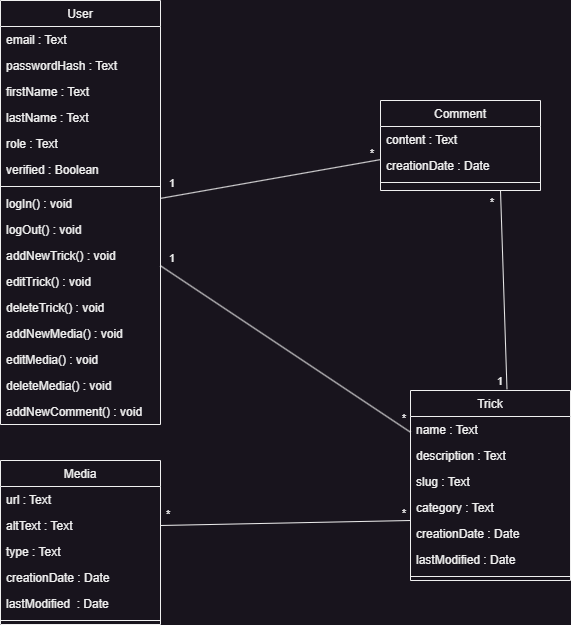

The diagram above was exported from draw.io. Its source (the exported page's mxGraphModel, read from the mxfile embedded in the PNG):
<mxGraphModel dx="974" dy="735" grid="1" gridSize="10" guides="1" tooltips="1" connect="1" arrows="1" fold="1" page="1" pageScale="1" pageWidth="827" pageHeight="1169" math="0" shadow="0">
  <root>
    <mxCell id="WIyWlLk6GJQsqaUBKTNV-0" />
    <mxCell id="WIyWlLk6GJQsqaUBKTNV-1" parent="WIyWlLk6GJQsqaUBKTNV-0" />
    <mxCell id="GipHj1parTDp28upqT-i-0" value="User" style="swimlane;fontStyle=0;align=center;verticalAlign=top;childLayout=stackLayout;horizontal=1;startSize=26;horizontalStack=0;resizeParent=1;resizeLast=0;collapsible=1;marginBottom=0;rounded=0;shadow=0;strokeWidth=1;" parent="WIyWlLk6GJQsqaUBKTNV-1" vertex="1">
      <mxGeometry x="140" y="50" width="160" height="424" as="geometry">
        <mxRectangle x="140" y="50" width="160" height="26" as="alternateBounds" />
      </mxGeometry>
    </mxCell>
    <mxCell id="GipHj1parTDp28upqT-i-1" value="email : Text" style="text;align=left;verticalAlign=top;spacingLeft=4;spacingRight=4;overflow=hidden;rotatable=0;points=[[0,0.5],[1,0.5]];portConstraint=eastwest;" parent="GipHj1parTDp28upqT-i-0" vertex="1">
      <mxGeometry y="26" width="160" height="26" as="geometry" />
    </mxCell>
    <mxCell id="GipHj1parTDp28upqT-i-2" value="passwordHash : Text" style="text;align=left;verticalAlign=top;spacingLeft=4;spacingRight=4;overflow=hidden;rotatable=0;points=[[0,0.5],[1,0.5]];portConstraint=eastwest;rounded=0;shadow=0;html=0;" parent="GipHj1parTDp28upqT-i-0" vertex="1">
      <mxGeometry y="52" width="160" height="26" as="geometry" />
    </mxCell>
    <mxCell id="GipHj1parTDp28upqT-i-3" value="firstName : Text" style="text;align=left;verticalAlign=top;spacingLeft=4;spacingRight=4;overflow=hidden;rotatable=0;points=[[0,0.5],[1,0.5]];portConstraint=eastwest;" parent="GipHj1parTDp28upqT-i-0" vertex="1">
      <mxGeometry y="78" width="160" height="26" as="geometry" />
    </mxCell>
    <mxCell id="GipHj1parTDp28upqT-i-4" value="lastName : Text" style="text;align=left;verticalAlign=top;spacingLeft=4;spacingRight=4;overflow=hidden;rotatable=0;points=[[0,0.5],[1,0.5]];portConstraint=eastwest;" parent="GipHj1parTDp28upqT-i-0" vertex="1">
      <mxGeometry y="104" width="160" height="26" as="geometry" />
    </mxCell>
    <mxCell id="GipHj1parTDp28upqT-i-5" value="role : Text" style="text;align=left;verticalAlign=top;spacingLeft=4;spacingRight=4;overflow=hidden;rotatable=0;points=[[0,0.5],[1,0.5]];portConstraint=eastwest;rounded=0;shadow=0;html=0;" parent="GipHj1parTDp28upqT-i-0" vertex="1">
      <mxGeometry y="130" width="160" height="26" as="geometry" />
    </mxCell>
    <mxCell id="GipHj1parTDp28upqT-i-10" value="verified : Boolean" style="text;align=left;verticalAlign=top;spacingLeft=4;spacingRight=4;overflow=hidden;rotatable=0;points=[[0,0.5],[1,0.5]];portConstraint=eastwest;rounded=0;shadow=0;html=0;" parent="GipHj1parTDp28upqT-i-0" vertex="1">
      <mxGeometry y="156" width="160" height="26" as="geometry" />
    </mxCell>
    <mxCell id="GipHj1parTDp28upqT-i-6" value="" style="line;html=1;strokeWidth=1;align=left;verticalAlign=middle;spacingTop=-1;spacingLeft=3;spacingRight=3;rotatable=0;labelPosition=right;points=[];portConstraint=eastwest;" parent="GipHj1parTDp28upqT-i-0" vertex="1">
      <mxGeometry y="182" width="160" height="8" as="geometry" />
    </mxCell>
    <mxCell id="GipHj1parTDp28upqT-i-7" value="logIn() : void" style="text;align=left;verticalAlign=top;spacingLeft=4;spacingRight=4;overflow=hidden;rotatable=0;points=[[0,0.5],[1,0.5]];portConstraint=eastwest;" parent="GipHj1parTDp28upqT-i-0" vertex="1">
      <mxGeometry y="190" width="160" height="26" as="geometry" />
    </mxCell>
    <mxCell id="GipHj1parTDp28upqT-i-8" value="logOut() : void" style="text;align=left;verticalAlign=top;spacingLeft=4;spacingRight=4;overflow=hidden;rotatable=0;points=[[0,0.5],[1,0.5]];portConstraint=eastwest;" parent="GipHj1parTDp28upqT-i-0" vertex="1">
      <mxGeometry y="216" width="160" height="26" as="geometry" />
    </mxCell>
    <mxCell id="GipHj1parTDp28upqT-i-9" value="addNewTrick() : void" style="text;align=left;verticalAlign=top;spacingLeft=4;spacingRight=4;overflow=hidden;rotatable=0;points=[[0,0.5],[1,0.5]];portConstraint=eastwest;" parent="GipHj1parTDp28upqT-i-0" vertex="1">
      <mxGeometry y="242" width="160" height="26" as="geometry" />
    </mxCell>
    <mxCell id="GipHj1parTDp28upqT-i-41" value="editTrick() : void" style="text;align=left;verticalAlign=top;spacingLeft=4;spacingRight=4;overflow=hidden;rotatable=0;points=[[0,0.5],[1,0.5]];portConstraint=eastwest;" parent="GipHj1parTDp28upqT-i-0" vertex="1">
      <mxGeometry y="268" width="160" height="26" as="geometry" />
    </mxCell>
    <mxCell id="GipHj1parTDp28upqT-i-42" value="deleteTrick() : void" style="text;align=left;verticalAlign=top;spacingLeft=4;spacingRight=4;overflow=hidden;rotatable=0;points=[[0,0.5],[1,0.5]];portConstraint=eastwest;" parent="GipHj1parTDp28upqT-i-0" vertex="1">
      <mxGeometry y="294" width="160" height="26" as="geometry" />
    </mxCell>
    <mxCell id="GipHj1parTDp28upqT-i-43" value="addNewMedia() : void" style="text;align=left;verticalAlign=top;spacingLeft=4;spacingRight=4;overflow=hidden;rotatable=0;points=[[0,0.5],[1,0.5]];portConstraint=eastwest;" parent="GipHj1parTDp28upqT-i-0" vertex="1">
      <mxGeometry y="320" width="160" height="26" as="geometry" />
    </mxCell>
    <mxCell id="GipHj1parTDp28upqT-i-44" value="editMedia() : void" style="text;align=left;verticalAlign=top;spacingLeft=4;spacingRight=4;overflow=hidden;rotatable=0;points=[[0,0.5],[1,0.5]];portConstraint=eastwest;" parent="GipHj1parTDp28upqT-i-0" vertex="1">
      <mxGeometry y="346" width="160" height="26" as="geometry" />
    </mxCell>
    <mxCell id="GipHj1parTDp28upqT-i-45" value="deleteMedia() : void" style="text;align=left;verticalAlign=top;spacingLeft=4;spacingRight=4;overflow=hidden;rotatable=0;points=[[0,0.5],[1,0.5]];portConstraint=eastwest;" parent="GipHj1parTDp28upqT-i-0" vertex="1">
      <mxGeometry y="372" width="160" height="26" as="geometry" />
    </mxCell>
    <mxCell id="GipHj1parTDp28upqT-i-46" value="addNewComment() : void" style="text;align=left;verticalAlign=top;spacingLeft=4;spacingRight=4;overflow=hidden;rotatable=0;points=[[0,0.5],[1,0.5]];portConstraint=eastwest;" parent="GipHj1parTDp28upqT-i-0" vertex="1">
      <mxGeometry y="398" width="160" height="26" as="geometry" />
    </mxCell>
    <mxCell id="GipHj1parTDp28upqT-i-11" value="Comment" style="swimlane;fontStyle=0;align=center;verticalAlign=top;childLayout=stackLayout;horizontal=1;startSize=26;horizontalStack=0;resizeParent=1;resizeLast=0;collapsible=1;marginBottom=0;rounded=0;shadow=0;strokeWidth=1;" parent="WIyWlLk6GJQsqaUBKTNV-1" vertex="1">
      <mxGeometry x="520" y="150" width="160" height="90" as="geometry">
        <mxRectangle x="550" y="140" width="160" height="26" as="alternateBounds" />
      </mxGeometry>
    </mxCell>
    <mxCell id="GipHj1parTDp28upqT-i-12" value="content : Text" style="text;align=left;verticalAlign=top;spacingLeft=4;spacingRight=4;overflow=hidden;rotatable=0;points=[[0,0.5],[1,0.5]];portConstraint=eastwest;rounded=0;shadow=0;html=0;" parent="GipHj1parTDp28upqT-i-11" vertex="1">
      <mxGeometry y="26" width="160" height="26" as="geometry" />
    </mxCell>
    <mxCell id="GipHj1parTDp28upqT-i-13" value="creationDate : Date" style="text;align=left;verticalAlign=top;spacingLeft=4;spacingRight=4;overflow=hidden;rotatable=0;points=[[0,0.5],[1,0.5]];portConstraint=eastwest;rounded=0;shadow=0;html=0;" parent="GipHj1parTDp28upqT-i-11" vertex="1">
      <mxGeometry y="52" width="160" height="26" as="geometry" />
    </mxCell>
    <mxCell id="GipHj1parTDp28upqT-i-15" value="" style="line;html=1;strokeWidth=1;align=left;verticalAlign=middle;spacingTop=-1;spacingLeft=3;spacingRight=3;rotatable=0;labelPosition=right;points=[];portConstraint=eastwest;" parent="GipHj1parTDp28upqT-i-11" vertex="1">
      <mxGeometry y="78" width="160" height="8" as="geometry" />
    </mxCell>
    <mxCell id="GipHj1parTDp28upqT-i-20" value="Trick" style="swimlane;fontStyle=0;align=center;verticalAlign=top;childLayout=stackLayout;horizontal=1;startSize=26;horizontalStack=0;resizeParent=1;resizeLast=0;collapsible=1;marginBottom=0;rounded=0;shadow=0;strokeWidth=1;" parent="WIyWlLk6GJQsqaUBKTNV-1" vertex="1">
      <mxGeometry x="550" y="440" width="160" height="190" as="geometry">
        <mxRectangle x="550" y="140" width="160" height="26" as="alternateBounds" />
      </mxGeometry>
    </mxCell>
    <mxCell id="GipHj1parTDp28upqT-i-21" value="name : Text" style="text;align=left;verticalAlign=top;spacingLeft=4;spacingRight=4;overflow=hidden;rotatable=0;points=[[0,0.5],[1,0.5]];portConstraint=eastwest;" parent="GipHj1parTDp28upqT-i-20" vertex="1">
      <mxGeometry y="26" width="160" height="26" as="geometry" />
    </mxCell>
    <mxCell id="GipHj1parTDp28upqT-i-22" value="description : Text" style="text;align=left;verticalAlign=top;spacingLeft=4;spacingRight=4;overflow=hidden;rotatable=0;points=[[0,0.5],[1,0.5]];portConstraint=eastwest;rounded=0;shadow=0;html=0;" parent="GipHj1parTDp28upqT-i-20" vertex="1">
      <mxGeometry y="52" width="160" height="26" as="geometry" />
    </mxCell>
    <mxCell id="GipHj1parTDp28upqT-i-23" value="slug : Text" style="text;align=left;verticalAlign=top;spacingLeft=4;spacingRight=4;overflow=hidden;rotatable=0;points=[[0,0.5],[1,0.5]];portConstraint=eastwest;rounded=0;shadow=0;html=0;" parent="GipHj1parTDp28upqT-i-20" vertex="1">
      <mxGeometry y="78" width="160" height="26" as="geometry" />
    </mxCell>
    <mxCell id="GipHj1parTDp28upqT-i-40" value="category : Text" style="text;align=left;verticalAlign=top;spacingLeft=4;spacingRight=4;overflow=hidden;rotatable=0;points=[[0,0.5],[1,0.5]];portConstraint=eastwest;rounded=0;shadow=0;html=0;" parent="GipHj1parTDp28upqT-i-20" vertex="1">
      <mxGeometry y="104" width="160" height="26" as="geometry" />
    </mxCell>
    <mxCell id="GipHj1parTDp28upqT-i-24" value="creationDate : Date" style="text;align=left;verticalAlign=top;spacingLeft=4;spacingRight=4;overflow=hidden;rotatable=0;points=[[0,0.5],[1,0.5]];portConstraint=eastwest;rounded=0;shadow=0;html=0;" parent="GipHj1parTDp28upqT-i-20" vertex="1">
      <mxGeometry y="130" width="160" height="26" as="geometry" />
    </mxCell>
    <mxCell id="GipHj1parTDp28upqT-i-25" value="lastModified : Date" style="text;align=left;verticalAlign=top;spacingLeft=4;spacingRight=4;overflow=hidden;rotatable=0;points=[[0,0.5],[1,0.5]];portConstraint=eastwest;rounded=0;shadow=0;html=0;" parent="GipHj1parTDp28upqT-i-20" vertex="1">
      <mxGeometry y="156" width="160" height="26" as="geometry" />
    </mxCell>
    <mxCell id="GipHj1parTDp28upqT-i-26" value="" style="line;html=1;strokeWidth=1;align=left;verticalAlign=middle;spacingTop=-1;spacingLeft=3;spacingRight=3;rotatable=0;labelPosition=right;points=[];portConstraint=eastwest;" parent="GipHj1parTDp28upqT-i-20" vertex="1">
      <mxGeometry y="182" width="160" height="8" as="geometry" />
    </mxCell>
    <mxCell id="GipHj1parTDp28upqT-i-27" value="Media" style="swimlane;fontStyle=0;align=center;verticalAlign=top;childLayout=stackLayout;horizontal=1;startSize=26;horizontalStack=0;resizeParent=1;resizeLast=0;collapsible=1;marginBottom=0;rounded=0;shadow=0;strokeWidth=1;" parent="WIyWlLk6GJQsqaUBKTNV-1" vertex="1">
      <mxGeometry x="140" y="510" width="160" height="164" as="geometry">
        <mxRectangle x="550" y="140" width="160" height="26" as="alternateBounds" />
      </mxGeometry>
    </mxCell>
    <mxCell id="GipHj1parTDp28upqT-i-28" value="url : Text" style="text;align=left;verticalAlign=top;spacingLeft=4;spacingRight=4;overflow=hidden;rotatable=0;points=[[0,0.5],[1,0.5]];portConstraint=eastwest;rounded=0;shadow=0;html=0;" parent="GipHj1parTDp28upqT-i-27" vertex="1">
      <mxGeometry y="26" width="160" height="26" as="geometry" />
    </mxCell>
    <mxCell id="GipHj1parTDp28upqT-i-29" value="altText : Text" style="text;align=left;verticalAlign=top;spacingLeft=4;spacingRight=4;overflow=hidden;rotatable=0;points=[[0,0.5],[1,0.5]];portConstraint=eastwest;rounded=0;shadow=0;html=0;" parent="GipHj1parTDp28upqT-i-27" vertex="1">
      <mxGeometry y="52" width="160" height="26" as="geometry" />
    </mxCell>
    <mxCell id="GipHj1parTDp28upqT-i-30" value="type : Text" style="text;align=left;verticalAlign=top;spacingLeft=4;spacingRight=4;overflow=hidden;rotatable=0;points=[[0,0.5],[1,0.5]];portConstraint=eastwest;rounded=0;shadow=0;html=0;" parent="GipHj1parTDp28upqT-i-27" vertex="1">
      <mxGeometry y="78" width="160" height="26" as="geometry" />
    </mxCell>
    <mxCell id="GipHj1parTDp28upqT-i-32" value="creationDate : Date" style="text;align=left;verticalAlign=top;spacingLeft=4;spacingRight=4;overflow=hidden;rotatable=0;points=[[0,0.5],[1,0.5]];portConstraint=eastwest;rounded=0;shadow=0;html=0;" parent="GipHj1parTDp28upqT-i-27" vertex="1">
      <mxGeometry y="104" width="160" height="26" as="geometry" />
    </mxCell>
    <mxCell id="GipHj1parTDp28upqT-i-33" value="lastModified  : Date" style="text;align=left;verticalAlign=top;spacingLeft=4;spacingRight=4;overflow=hidden;rotatable=0;points=[[0,0.5],[1,0.5]];portConstraint=eastwest;rounded=0;shadow=0;html=0;" parent="GipHj1parTDp28upqT-i-27" vertex="1">
      <mxGeometry y="130" width="160" height="26" as="geometry" />
    </mxCell>
    <mxCell id="GipHj1parTDp28upqT-i-31" value="" style="line;html=1;strokeWidth=1;align=left;verticalAlign=middle;spacingTop=-1;spacingLeft=3;spacingRight=3;rotatable=0;labelPosition=right;points=[];portConstraint=eastwest;" parent="GipHj1parTDp28upqT-i-27" vertex="1">
      <mxGeometry y="156" width="160" height="8" as="geometry" />
    </mxCell>
    <mxCell id="GipHj1parTDp28upqT-i-34" value="" style="endArrow=none;html=1;rounded=0;strokeColor=default;endFill=0;entryX=0;entryY=0;entryDx=0;entryDy=0;entryPerimeter=0;exitX=1;exitY=0.5;exitDx=0;exitDy=0;" parent="WIyWlLk6GJQsqaUBKTNV-1" source="GipHj1parTDp28upqT-i-29" target="GipHj1parTDp28upqT-i-24" edge="1">
      <mxGeometry relative="1" as="geometry">
        <mxPoint x="430" y="670" as="sourcePoint" />
        <mxPoint x="540" y="550.9959999999999" as="targetPoint" />
      </mxGeometry>
    </mxCell>
    <mxCell id="GipHj1parTDp28upqT-i-35" value="*" style="edgeLabel;resizable=0;html=1;align=left;verticalAlign=bottom;" parent="GipHj1parTDp28upqT-i-34" connectable="0" vertex="1">
      <mxGeometry x="-1" relative="1" as="geometry">
        <mxPoint x="4" y="-3" as="offset" />
      </mxGeometry>
    </mxCell>
    <mxCell id="GipHj1parTDp28upqT-i-36" value="*" style="edgeLabel;resizable=0;html=1;align=right;verticalAlign=bottom;" parent="GipHj1parTDp28upqT-i-34" connectable="0" vertex="1">
      <mxGeometry x="1" relative="1" as="geometry">
        <mxPoint x="-4" y="1" as="offset" />
      </mxGeometry>
    </mxCell>
    <mxCell id="GipHj1parTDp28upqT-i-37" value="" style="endArrow=none;html=1;rounded=0;strokeColor=default;endFill=0;exitX=0.603;exitY=-0.007;exitDx=0;exitDy=0;exitPerimeter=0;entryX=0.75;entryY=1;entryDx=0;entryDy=0;" parent="WIyWlLk6GJQsqaUBKTNV-1" source="GipHj1parTDp28upqT-i-20" target="GipHj1parTDp28upqT-i-11" edge="1">
      <mxGeometry relative="1" as="geometry">
        <mxPoint x="670.0799999999999" y="430" as="sourcePoint" />
        <mxPoint x="670" y="162" as="targetPoint" />
      </mxGeometry>
    </mxCell>
    <mxCell id="GipHj1parTDp28upqT-i-38" value="1" style="edgeLabel;resizable=0;html=1;align=left;verticalAlign=bottom;" parent="GipHj1parTDp28upqT-i-37" connectable="0" vertex="1">
      <mxGeometry x="-1" relative="1" as="geometry">
        <mxPoint x="-11" as="offset" />
      </mxGeometry>
    </mxCell>
    <mxCell id="GipHj1parTDp28upqT-i-39" value="*" style="edgeLabel;resizable=0;html=1;align=right;verticalAlign=bottom;" parent="GipHj1parTDp28upqT-i-37" connectable="0" vertex="1">
      <mxGeometry x="1" relative="1" as="geometry">
        <mxPoint x="-6" y="20" as="offset" />
      </mxGeometry>
    </mxCell>
    <mxCell id="GipHj1parTDp28upqT-i-47" value="" style="endArrow=none;html=1;rounded=0;strokeColor=default;endFill=0;" parent="WIyWlLk6GJQsqaUBKTNV-1" source="GipHj1parTDp28upqT-i-0" target="GipHj1parTDp28upqT-i-11" edge="1">
      <mxGeometry relative="1" as="geometry">
        <mxPoint x="440" y="348.6700000000001" as="sourcePoint" />
        <mxPoint x="453.52" y="140" as="targetPoint" />
      </mxGeometry>
    </mxCell>
    <mxCell id="GipHj1parTDp28upqT-i-48" value="1" style="edgeLabel;resizable=0;html=1;align=left;verticalAlign=bottom;" parent="GipHj1parTDp28upqT-i-47" connectable="0" vertex="1">
      <mxGeometry x="-1" relative="1" as="geometry">
        <mxPoint x="7" y="-7" as="offset" />
      </mxGeometry>
    </mxCell>
    <mxCell id="GipHj1parTDp28upqT-i-49" value="*" style="edgeLabel;resizable=0;html=1;align=right;verticalAlign=bottom;" parent="GipHj1parTDp28upqT-i-47" connectable="0" vertex="1">
      <mxGeometry x="1" relative="1" as="geometry">
        <mxPoint x="-6" y="2" as="offset" />
      </mxGeometry>
    </mxCell>
    <mxCell id="GipHj1parTDp28upqT-i-50" value="" style="endArrow=none;html=1;rounded=0;strokeColor=default;endFill=0;" parent="WIyWlLk6GJQsqaUBKTNV-1" source="GipHj1parTDp28upqT-i-0" target="GipHj1parTDp28upqT-i-20" edge="1">
      <mxGeometry relative="1" as="geometry">
        <mxPoint x="320" y="378.7847368421052" as="sourcePoint" />
        <mxPoint x="540" y="339.9952631578948" as="targetPoint" />
      </mxGeometry>
    </mxCell>
    <mxCell id="GipHj1parTDp28upqT-i-51" value="1" style="edgeLabel;resizable=0;html=1;align=left;verticalAlign=bottom;" parent="GipHj1parTDp28upqT-i-50" connectable="0" vertex="1">
      <mxGeometry x="-1" relative="1" as="geometry">
        <mxPoint x="7" y="1" as="offset" />
      </mxGeometry>
    </mxCell>
    <mxCell id="GipHj1parTDp28upqT-i-52" value="*" style="edgeLabel;resizable=0;html=1;align=right;verticalAlign=bottom;" parent="GipHj1parTDp28upqT-i-50" connectable="0" vertex="1">
      <mxGeometry x="1" relative="1" as="geometry">
        <mxPoint x="-4" y="-6" as="offset" />
      </mxGeometry>
    </mxCell>
  </root>
</mxGraphModel>